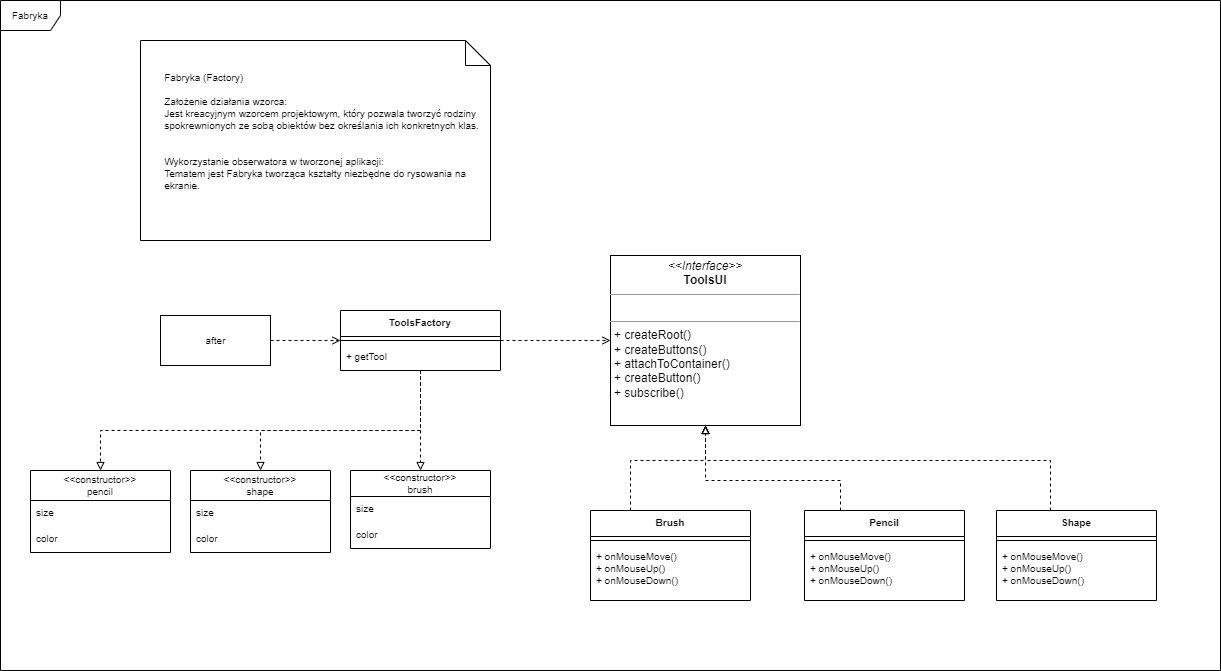

The diagram above was exported from draw.io. Its source (the exported page's mxGraphModel, read from the mxfile embedded in the PNG):
<mxGraphModel dx="2208" dy="756" grid="1" gridSize="10" guides="1" tooltips="1" connect="1" arrows="1" fold="1" page="1" pageScale="1" pageWidth="827" pageHeight="1169" math="0" shadow="0">
  <root>
    <mxCell id="0" />
    <mxCell id="1" parent="0" />
    <mxCell id="l9TP7bttaWDSWCFljJKl-1" value="&lt;font style=&quot;font-size: 10px;&quot;&gt;Fabryka&lt;/font&gt;" style="shape=umlFrame;whiteSpace=wrap;html=1;" vertex="1" parent="1">
      <mxGeometry x="-70" y="50" width="1220" height="670" as="geometry" />
    </mxCell>
    <mxCell id="i80dYHalXi8XNv0eyUHc-1" value="&lt;span style=&quot;white-space: pre;&quot;&gt;&#09;&lt;/span&gt;Fabryka (Factory)&lt;br&gt;&lt;br&gt;&lt;span style=&quot;white-space: pre;&quot;&gt;&#09;&lt;/span&gt;Założenie działania wzorca:&amp;nbsp;&lt;br&gt;&lt;span style=&quot;white-space: pre;&quot;&gt;&#09;&lt;/span&gt;Jest kreacyjnym wzorcem projektowym, który pozwala tworzyć rodziny &lt;span style=&quot;white-space: pre;&quot;&gt;&#09;&lt;/span&gt;spokrewnionych ze sobą obiektów bez określania ich konkretnych klas.&amp;nbsp;&lt;br&gt;&lt;span style=&quot;white-space: pre;&quot;&gt;&#09;&lt;/span&gt;&lt;br&gt;&lt;br&gt;&lt;span style=&quot;white-space: pre;&quot;&gt;&#09;&lt;/span&gt;Wykorzystanie obserwatora w tworzonej aplikacji:&lt;br&gt;&lt;span style=&quot;white-space: pre;&quot;&gt;&#09;&lt;/span&gt;Tematem jest Fabryka tworząca kształty niezbędne do rysowania na &lt;span style=&quot;white-space: pre;&quot;&gt;&#09;&lt;/span&gt;ekranie.&amp;nbsp;" style="shape=note2;boundedLbl=1;whiteSpace=wrap;html=1;size=25;verticalAlign=top;align=left;fontSize=10;" vertex="1" parent="1">
      <mxGeometry x="70" y="90" width="350" height="200" as="geometry" />
    </mxCell>
    <mxCell id="ff-pav7gv1-aGSDy5l0I-18" style="edgeStyle=orthogonalEdgeStyle;rounded=0;orthogonalLoop=1;jettySize=auto;html=1;dashed=1;fontSize=10;endArrow=open;endFill=0;" edge="1" parent="1" source="ff-pav7gv1-aGSDy5l0I-1" target="ff-pav7gv1-aGSDy5l0I-19">
      <mxGeometry relative="1" as="geometry">
        <mxPoint x="520" y="390" as="targetPoint" />
      </mxGeometry>
    </mxCell>
    <mxCell id="ff-pav7gv1-aGSDy5l0I-41" style="edgeStyle=orthogonalEdgeStyle;rounded=0;orthogonalLoop=1;jettySize=auto;html=1;entryX=0.5;entryY=0;entryDx=0;entryDy=0;dashed=1;fontSize=10;endArrow=block;endFill=0;" edge="1" parent="1" source="ff-pav7gv1-aGSDy5l0I-1" target="ff-pav7gv1-aGSDy5l0I-45">
      <mxGeometry relative="1" as="geometry">
        <Array as="points">
          <mxPoint x="350" y="480" />
          <mxPoint x="190" y="480" />
        </Array>
      </mxGeometry>
    </mxCell>
    <mxCell id="ff-pav7gv1-aGSDy5l0I-51" style="edgeStyle=orthogonalEdgeStyle;rounded=0;orthogonalLoop=1;jettySize=auto;html=1;dashed=1;fontSize=10;endArrow=block;endFill=0;" edge="1" parent="1" source="ff-pav7gv1-aGSDy5l0I-1" target="ff-pav7gv1-aGSDy5l0I-37">
      <mxGeometry relative="1" as="geometry" />
    </mxCell>
    <mxCell id="ff-pav7gv1-aGSDy5l0I-52" style="edgeStyle=orthogonalEdgeStyle;rounded=0;orthogonalLoop=1;jettySize=auto;html=1;dashed=1;fontSize=10;endArrow=block;endFill=0;" edge="1" parent="1" source="ff-pav7gv1-aGSDy5l0I-1" target="ff-pav7gv1-aGSDy5l0I-48">
      <mxGeometry relative="1" as="geometry">
        <Array as="points">
          <mxPoint x="350" y="480" />
          <mxPoint x="30" y="480" />
        </Array>
      </mxGeometry>
    </mxCell>
    <mxCell id="ff-pav7gv1-aGSDy5l0I-1" value="ToolsFactory" style="swimlane;fontStyle=1;align=center;verticalAlign=top;childLayout=stackLayout;horizontal=1;startSize=26;horizontalStack=0;resizeParent=1;resizeParentMax=0;resizeLast=0;collapsible=1;marginBottom=0;fontSize=10;" vertex="1" parent="1">
      <mxGeometry x="270" y="360" width="160" height="60" as="geometry" />
    </mxCell>
    <mxCell id="ff-pav7gv1-aGSDy5l0I-3" value="" style="line;strokeWidth=1;fillColor=none;align=left;verticalAlign=middle;spacingTop=-1;spacingLeft=3;spacingRight=3;rotatable=0;labelPosition=right;points=[];portConstraint=eastwest;fontSize=10;" vertex="1" parent="ff-pav7gv1-aGSDy5l0I-1">
      <mxGeometry y="26" width="160" height="8" as="geometry" />
    </mxCell>
    <mxCell id="ff-pav7gv1-aGSDy5l0I-4" value="+ getTool" style="text;strokeColor=none;fillColor=none;align=left;verticalAlign=top;spacingLeft=4;spacingRight=4;overflow=hidden;rotatable=0;points=[[0,0.5],[1,0.5]];portConstraint=eastwest;fontSize=10;" vertex="1" parent="ff-pav7gv1-aGSDy5l0I-1">
      <mxGeometry y="34" width="160" height="26" as="geometry" />
    </mxCell>
    <mxCell id="ff-pav7gv1-aGSDy5l0I-7" style="edgeStyle=orthogonalEdgeStyle;rounded=0;orthogonalLoop=1;jettySize=auto;html=1;entryX=0;entryY=0.5;entryDx=0;entryDy=0;fontSize=10;dashed=1;endArrow=open;endFill=0;" edge="1" parent="1" source="ff-pav7gv1-aGSDy5l0I-6" target="ff-pav7gv1-aGSDy5l0I-1">
      <mxGeometry relative="1" as="geometry" />
    </mxCell>
    <mxCell id="ff-pav7gv1-aGSDy5l0I-6" value="after" style="html=1;fontSize=10;" vertex="1" parent="1">
      <mxGeometry x="90" y="365" width="110" height="50" as="geometry" />
    </mxCell>
    <mxCell id="ff-pav7gv1-aGSDy5l0I-19" value="&lt;p style=&quot;margin:0px;margin-top:4px;text-align:center;&quot;&gt;&lt;i&gt;&amp;lt;&amp;lt;Interface&amp;gt;&amp;gt;&lt;/i&gt;&lt;br&gt;&lt;b&gt;ToolsUI&lt;/b&gt;&lt;/p&gt;&lt;hr size=&quot;1&quot;&gt;&lt;p style=&quot;margin:0px;margin-left:4px;&quot;&gt;&lt;br&gt;&lt;/p&gt;&lt;hr size=&quot;1&quot;&gt;&lt;p style=&quot;margin:0px;margin-left:4px;&quot;&gt;+ createRoot()&lt;br&gt;+ createButtons()&lt;/p&gt;&lt;p style=&quot;margin:0px;margin-left:4px;&quot;&gt;+ attachToContainer()&lt;/p&gt;&lt;p style=&quot;margin:0px;margin-left:4px;&quot;&gt;+ createButton()&lt;/p&gt;&lt;p style=&quot;margin:0px;margin-left:4px;&quot;&gt;+ subscribe()&lt;/p&gt;&lt;p style=&quot;margin:0px;margin-left:4px;&quot;&gt;&lt;br&gt;&lt;/p&gt;" style="verticalAlign=top;align=left;overflow=fill;fontSize=12;fontFamily=Helvetica;html=1;" vertex="1" parent="1">
      <mxGeometry x="540" y="305" width="190" height="170" as="geometry" />
    </mxCell>
    <mxCell id="ff-pav7gv1-aGSDy5l0I-35" style="edgeStyle=orthogonalEdgeStyle;rounded=0;orthogonalLoop=1;jettySize=auto;html=1;dashed=1;fontSize=10;endArrow=block;endFill=0;" edge="1" parent="1" source="ff-pav7gv1-aGSDy5l0I-20" target="ff-pav7gv1-aGSDy5l0I-19">
      <mxGeometry relative="1" as="geometry">
        <Array as="points">
          <mxPoint x="980" y="510" />
          <mxPoint x="635" y="510" />
        </Array>
      </mxGeometry>
    </mxCell>
    <mxCell id="ff-pav7gv1-aGSDy5l0I-20" value="Shape" style="swimlane;fontStyle=1;align=center;verticalAlign=top;childLayout=stackLayout;horizontal=1;startSize=26;horizontalStack=0;resizeParent=1;resizeParentMax=0;resizeLast=0;collapsible=1;marginBottom=0;fontSize=10;" vertex="1" parent="1">
      <mxGeometry x="926" y="560" width="160" height="90" as="geometry" />
    </mxCell>
    <mxCell id="ff-pav7gv1-aGSDy5l0I-22" value="" style="line;strokeWidth=1;fillColor=none;align=left;verticalAlign=middle;spacingTop=-1;spacingLeft=3;spacingRight=3;rotatable=0;labelPosition=right;points=[];portConstraint=eastwest;fontSize=10;" vertex="1" parent="ff-pav7gv1-aGSDy5l0I-20">
      <mxGeometry y="26" width="160" height="8" as="geometry" />
    </mxCell>
    <mxCell id="ff-pav7gv1-aGSDy5l0I-23" value="+ onMouseMove()&#10;+ onMouseUp()&#10;+ onMouseDown()" style="text;strokeColor=none;fillColor=none;align=left;verticalAlign=top;spacingLeft=4;spacingRight=4;overflow=hidden;rotatable=0;points=[[0,0.5],[1,0.5]];portConstraint=eastwest;fontSize=10;" vertex="1" parent="ff-pav7gv1-aGSDy5l0I-20">
      <mxGeometry y="34" width="160" height="56" as="geometry" />
    </mxCell>
    <mxCell id="ff-pav7gv1-aGSDy5l0I-32" style="edgeStyle=orthogonalEdgeStyle;rounded=0;orthogonalLoop=1;jettySize=auto;html=1;entryX=0.5;entryY=1;entryDx=0;entryDy=0;dashed=1;fontSize=10;endArrow=block;endFill=0;" edge="1" parent="1" source="ff-pav7gv1-aGSDy5l0I-24" target="ff-pav7gv1-aGSDy5l0I-19">
      <mxGeometry relative="1" as="geometry">
        <Array as="points">
          <mxPoint x="770" y="530" />
          <mxPoint x="635" y="530" />
        </Array>
      </mxGeometry>
    </mxCell>
    <mxCell id="ff-pav7gv1-aGSDy5l0I-24" value="Pencil" style="swimlane;fontStyle=1;align=center;verticalAlign=top;childLayout=stackLayout;horizontal=1;startSize=26;horizontalStack=0;resizeParent=1;resizeParentMax=0;resizeLast=0;collapsible=1;marginBottom=0;fontSize=10;" vertex="1" parent="1">
      <mxGeometry x="734" y="560" width="160" height="90" as="geometry" />
    </mxCell>
    <mxCell id="ff-pav7gv1-aGSDy5l0I-26" value="" style="line;strokeWidth=1;fillColor=none;align=left;verticalAlign=middle;spacingTop=-1;spacingLeft=3;spacingRight=3;rotatable=0;labelPosition=right;points=[];portConstraint=eastwest;fontSize=10;" vertex="1" parent="ff-pav7gv1-aGSDy5l0I-24">
      <mxGeometry y="26" width="160" height="8" as="geometry" />
    </mxCell>
    <mxCell id="ff-pav7gv1-aGSDy5l0I-27" value="+ onMouseMove()&#10;+ onMouseUp()&#10;+ onMouseDown()" style="text;strokeColor=none;fillColor=none;align=left;verticalAlign=top;spacingLeft=4;spacingRight=4;overflow=hidden;rotatable=0;points=[[0,0.5],[1,0.5]];portConstraint=eastwest;fontSize=10;" vertex="1" parent="ff-pav7gv1-aGSDy5l0I-24">
      <mxGeometry y="34" width="160" height="56" as="geometry" />
    </mxCell>
    <mxCell id="ff-pav7gv1-aGSDy5l0I-36" style="edgeStyle=orthogonalEdgeStyle;rounded=0;orthogonalLoop=1;jettySize=auto;html=1;dashed=1;fontSize=10;endArrow=block;endFill=0;" edge="1" parent="1" source="ff-pav7gv1-aGSDy5l0I-28" target="ff-pav7gv1-aGSDy5l0I-19">
      <mxGeometry relative="1" as="geometry">
        <Array as="points">
          <mxPoint x="560" y="510" />
          <mxPoint x="635" y="510" />
        </Array>
      </mxGeometry>
    </mxCell>
    <mxCell id="ff-pav7gv1-aGSDy5l0I-28" value="Brush" style="swimlane;fontStyle=1;align=center;verticalAlign=top;childLayout=stackLayout;horizontal=1;startSize=26;horizontalStack=0;resizeParent=1;resizeParentMax=0;resizeLast=0;collapsible=1;marginBottom=0;fontSize=10;" vertex="1" parent="1">
      <mxGeometry x="520" y="560" width="160" height="90" as="geometry" />
    </mxCell>
    <mxCell id="ff-pav7gv1-aGSDy5l0I-30" value="" style="line;strokeWidth=1;fillColor=none;align=left;verticalAlign=middle;spacingTop=-1;spacingLeft=3;spacingRight=3;rotatable=0;labelPosition=right;points=[];portConstraint=eastwest;fontSize=10;" vertex="1" parent="ff-pav7gv1-aGSDy5l0I-28">
      <mxGeometry y="26" width="160" height="8" as="geometry" />
    </mxCell>
    <mxCell id="ff-pav7gv1-aGSDy5l0I-31" value="+ onMouseMove()&#10;+ onMouseUp()&#10;+ onMouseDown()" style="text;strokeColor=none;fillColor=none;align=left;verticalAlign=top;spacingLeft=4;spacingRight=4;overflow=hidden;rotatable=0;points=[[0,0.5],[1,0.5]];portConstraint=eastwest;fontSize=10;" vertex="1" parent="ff-pav7gv1-aGSDy5l0I-28">
      <mxGeometry y="34" width="160" height="56" as="geometry" />
    </mxCell>
    <mxCell id="ff-pav7gv1-aGSDy5l0I-37" value="&lt;&lt;constructor&gt;&gt;&#10;brush" style="swimlane;fontStyle=0;childLayout=stackLayout;horizontal=1;startSize=26;fillColor=none;horizontalStack=0;resizeParent=1;resizeParentMax=0;resizeLast=0;collapsible=1;marginBottom=0;fontSize=10;" vertex="1" parent="1">
      <mxGeometry x="280" y="520" width="140" height="78" as="geometry" />
    </mxCell>
    <mxCell id="ff-pav7gv1-aGSDy5l0I-38" value="size" style="text;strokeColor=none;fillColor=none;align=left;verticalAlign=top;spacingLeft=4;spacingRight=4;overflow=hidden;rotatable=0;points=[[0,0.5],[1,0.5]];portConstraint=eastwest;fontSize=10;" vertex="1" parent="ff-pav7gv1-aGSDy5l0I-37">
      <mxGeometry y="26" width="140" height="26" as="geometry" />
    </mxCell>
    <mxCell id="ff-pav7gv1-aGSDy5l0I-39" value="color" style="text;strokeColor=none;fillColor=none;align=left;verticalAlign=top;spacingLeft=4;spacingRight=4;overflow=hidden;rotatable=0;points=[[0,0.5],[1,0.5]];portConstraint=eastwest;fontSize=10;" vertex="1" parent="ff-pav7gv1-aGSDy5l0I-37">
      <mxGeometry y="52" width="140" height="26" as="geometry" />
    </mxCell>
    <mxCell id="ff-pav7gv1-aGSDy5l0I-45" value="&lt;&lt;constructor&gt;&gt;&#10;shape" style="swimlane;fontStyle=0;childLayout=stackLayout;horizontal=1;startSize=30;fillColor=none;horizontalStack=0;resizeParent=1;resizeParentMax=0;resizeLast=0;collapsible=1;marginBottom=0;fontSize=10;" vertex="1" parent="1">
      <mxGeometry x="120" y="520" width="140" height="82" as="geometry" />
    </mxCell>
    <mxCell id="ff-pav7gv1-aGSDy5l0I-46" value="size" style="text;strokeColor=none;fillColor=none;align=left;verticalAlign=top;spacingLeft=4;spacingRight=4;overflow=hidden;rotatable=0;points=[[0,0.5],[1,0.5]];portConstraint=eastwest;fontSize=10;" vertex="1" parent="ff-pav7gv1-aGSDy5l0I-45">
      <mxGeometry y="30" width="140" height="26" as="geometry" />
    </mxCell>
    <mxCell id="ff-pav7gv1-aGSDy5l0I-47" value="color" style="text;strokeColor=none;fillColor=none;align=left;verticalAlign=top;spacingLeft=4;spacingRight=4;overflow=hidden;rotatable=0;points=[[0,0.5],[1,0.5]];portConstraint=eastwest;fontSize=10;" vertex="1" parent="ff-pav7gv1-aGSDy5l0I-45">
      <mxGeometry y="56" width="140" height="26" as="geometry" />
    </mxCell>
    <mxCell id="ff-pav7gv1-aGSDy5l0I-48" value="&lt;&lt;constructor&gt;&gt;&#10;pencil" style="swimlane;fontStyle=0;childLayout=stackLayout;horizontal=1;startSize=30;fillColor=none;horizontalStack=0;resizeParent=1;resizeParentMax=0;resizeLast=0;collapsible=1;marginBottom=0;fontSize=10;" vertex="1" parent="1">
      <mxGeometry x="-40" y="520" width="140" height="82" as="geometry" />
    </mxCell>
    <mxCell id="ff-pav7gv1-aGSDy5l0I-49" value="size" style="text;strokeColor=none;fillColor=none;align=left;verticalAlign=top;spacingLeft=4;spacingRight=4;overflow=hidden;rotatable=0;points=[[0,0.5],[1,0.5]];portConstraint=eastwest;fontSize=10;" vertex="1" parent="ff-pav7gv1-aGSDy5l0I-48">
      <mxGeometry y="30" width="140" height="26" as="geometry" />
    </mxCell>
    <mxCell id="ff-pav7gv1-aGSDy5l0I-50" value="color" style="text;strokeColor=none;fillColor=none;align=left;verticalAlign=top;spacingLeft=4;spacingRight=4;overflow=hidden;rotatable=0;points=[[0,0.5],[1,0.5]];portConstraint=eastwest;fontSize=10;" vertex="1" parent="ff-pav7gv1-aGSDy5l0I-48">
      <mxGeometry y="56" width="140" height="26" as="geometry" />
    </mxCell>
  </root>
</mxGraphModel>